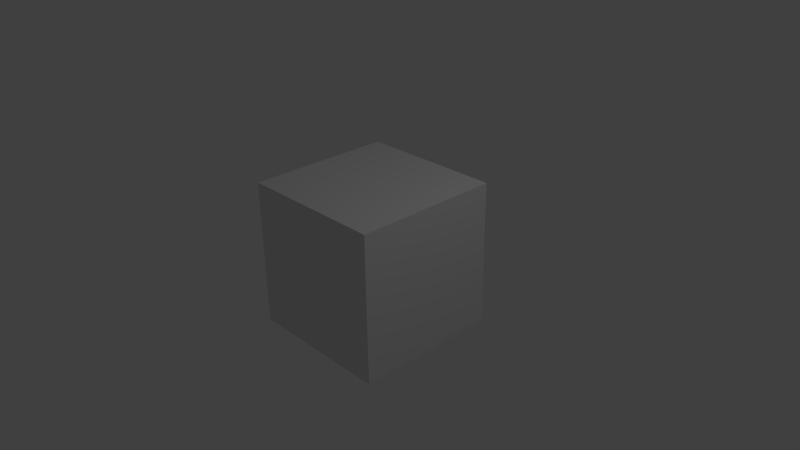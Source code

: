 # Source: Simple_Scene_270_x64.blend  (saved by Blender 2.70.0; exported with 4.5.12 LTS)
import bpy
from mathutils import Matrix  # noqa: F401  (used for matrix-valued properties, if any)

bpy.ops.wm.read_factory_settings(use_empty=True)
scene = bpy.context.scene
scene.name = 'Scene'

# ---- collections
col_collection_1 = bpy.data.collections.new('Collection 1'); scene.collection.children.link(col_collection_1)

# ---- materials (node trees are filled in below, after node groups)
mat_material = bpy.data.materials.new('Material')
mat_material.alpha_threshold = 0.0
mat_material.use_transparent_shadow = False
mat_material.roughness = 0.5
mat_material.line_color = (0.0, 0.0, 0.0, 1.0)

# ---- material node trees

# ---- world
world_world = bpy.data.worlds.new('World'); scene.world = world_world
world_world.color = (0.05088, 0.05088, 0.05088)
world_world.use_sun_shadow = False
world_world.sun_shadow_jitter_overblur = 0.0
world_world.cycles.sampling_method = 'MANUAL'
world_world.cycles.sample_map_resolution = 256

# ---- cameras
cam_camera = bpy.data.cameras.new('Camera')
cam_camera.clip_end = 100.0
cam_camera.lens = 35.0
cam_camera.sensor_width = 32.0
cam_camera.sensor_height = 18.0
cam_camera.ortho_scale = 7.314
cam_camera.dof.focus_distance = 0.0
cam_camera.dof.aperture_fstop = 128.0

# ---- lights
light_lamp = bpy.data.lights.new('Lamp', 'POINT')
light_lamp.transmission_factor = 0.0
light_lamp.cutoff_distance = 30.0
light_lamp.energy = 100.0
light_lamp.shadow_buffer_clip_start = 1.001
light_lamp.shadow_soft_size = 1.0
light_lamp.shadow_maximum_resolution = 0.006
light_lamp.use_absolute_resolution = True
light_lamp.cycles.use_multiple_importance_sampling = False

# ---- meshes
me_cube = bpy.data.meshes.new('Cube')
me_cube.from_pydata([(1.0, 1.0, -1.0), (1.0, -1.0, -1.0), (-1.0, -1.0, -1.0), (-1.0, 1.0, -1.0), (1.0, 1.0, 1.0), (1.0, -1.0, 1.0), (-1.0, -1.0, 1.0), (-1.0, 1.0, 1.0)], [], [(0, 1, 2, 3), (4, 7, 6, 5), (0, 4, 5, 1), (1, 5, 6, 2), (2, 6, 7, 3), (4, 0, 3, 7)])
me_cube.materials.append(mat_material)
me_cube.use_remesh_preserve_volume = False
me_cube.use_remesh_preserve_attributes = False
me_cube.use_mirror_vertex_groups = False
me_cube.update()

# ---- objects
ob_cube = bpy.data.objects.new('Cube', me_cube)
ob_lamp = bpy.data.objects.new('Lamp', light_lamp)
ob_camera = bpy.data.objects.new('Camera', cam_camera)

# ---- transforms, parenting, visibility, modifiers, constraints
ob_cube.location = (0.0, 0.0, 0.0)
ob_cube.lock_rotations_4d = False
ob_cube.empty_display_type = 'ARROWS'
ob_cube.lineart.crease_threshold = 0.0
ob_lamp.location = (4.076, 1.005, 5.904)
ob_lamp.rotation_euler = (0.6503, 0.05522, 1.866)
ob_lamp.lock_rotations_4d = False
ob_lamp.empty_display_type = 'ARROWS'
ob_lamp.color = (0.0, 0.0, 0.0, 0.0)
ob_lamp.lineart.crease_threshold = 0.0
ob_camera.location = (7.481, -6.508, 5.344)
ob_camera.rotation_euler = (1.109, 0.01082, 0.8149)
ob_camera.lock_rotations_4d = False
ob_camera.empty_display_type = 'ARROWS'
ob_camera.color = (0.0, 0.0, 0.0, 0.0)
ob_camera.display_type = 'WIRE'
ob_camera.lineart.crease_threshold = 0.0

# ---- collection membership
col_collection_1.objects.link(ob_cube)
col_collection_1.objects.link(ob_lamp)
col_collection_1.objects.link(ob_camera)

# ---- scene / render settings (as saved in the file)
scene.camera = ob_camera
scene.frame_start = 1; scene.frame_end = 250; scene.frame_set(1)
scene.render.engine = 'BLENDER_EEVEE_NEXT'
scene.render.image_settings.color_mode = 'RGB'
scene.render.image_settings.compression = 90
scene.render.resolution_percentage = 50
scene.render.dither_intensity = 0.0
scene.render.bake_margin = 2
scene.render.bake_bias = 0.0
scene.cycles.use_denoising = False
scene.cycles.samples = 10
scene.cycles.sampling_pattern = 'TABULATED_SOBOL'
scene.cycles.light_sampling_threshold = 0.0
scene.cycles.use_adaptive_sampling = False
scene.cycles.use_light_tree = False
scene.cycles.blur_glossy = 0.0
scene.cycles.volume_bounces = 1
scene.cycles.pixel_filter_type = 'GAUSSIAN'
scene.cycles.sample_clamp_indirect = 0.0
scene.view_settings.view_transform = 'Standard'
bpy.context.view_layer.update()
